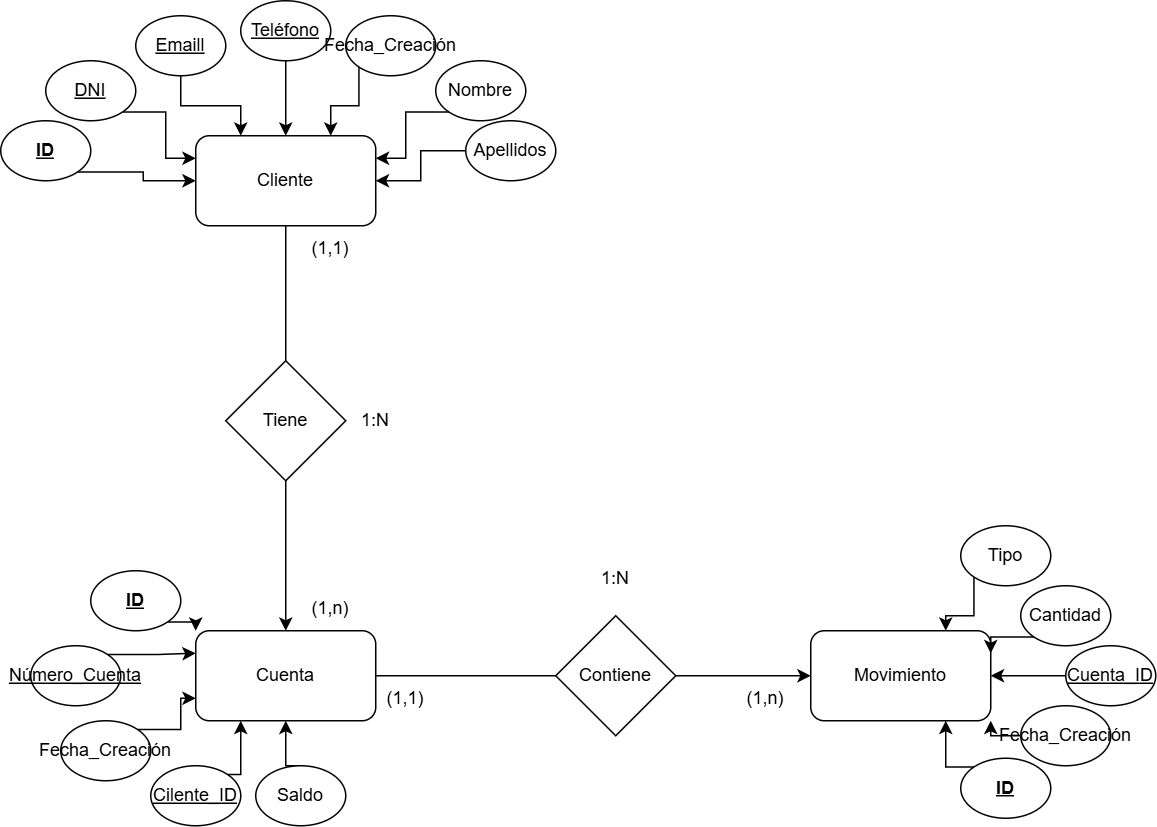

The diagram above was exported from draw.io. Its source (the exported page's mxGraphModel, read from the mxfile embedded in the PNG):
<mxGraphModel dx="1789" dy="566" grid="1" gridSize="10" guides="1" tooltips="1" connect="1" arrows="1" fold="1" page="1" pageScale="1" pageWidth="827" pageHeight="1169" math="0" shadow="0">
  <root>
    <mxCell id="0" />
    <mxCell id="1" parent="0" />
    <mxCell id="skInciXXVx3FQ4DrrjOg-32" edge="1" parent="1" source="skInciXXVx3FQ4DrrjOg-1" style="edgeStyle=orthogonalEdgeStyle;rounded=0;orthogonalLoop=1;jettySize=auto;html=1;exitX=0.5;exitY=1;exitDx=0;exitDy=0;entryX=0.5;entryY=0;entryDx=0;entryDy=0;endArrow=none;endFill=0;" target="skInciXXVx3FQ4DrrjOg-20">
      <mxGeometry relative="1" as="geometry" />
    </mxCell>
    <mxCell id="skInciXXVx3FQ4DrrjOg-1" parent="1" style="rounded=1;whiteSpace=wrap;html=1;" value="Cliente" vertex="1">
      <mxGeometry height="60" width="120" x="70" y="130" as="geometry" />
    </mxCell>
    <mxCell id="skInciXXVx3FQ4DrrjOg-10" edge="1" parent="1" source="skInciXXVx3FQ4DrrjOg-2" style="edgeStyle=orthogonalEdgeStyle;rounded=0;orthogonalLoop=1;jettySize=auto;html=1;exitX=1;exitY=1;exitDx=0;exitDy=0;entryX=0;entryY=0.5;entryDx=0;entryDy=0;curved=0;" target="skInciXXVx3FQ4DrrjOg-1">
      <mxGeometry relative="1" as="geometry" />
    </mxCell>
    <mxCell id="skInciXXVx3FQ4DrrjOg-2" parent="1" style="ellipse;whiteSpace=wrap;html=1;" value="&lt;b&gt;&lt;u&gt;ID&lt;/u&gt;&lt;/b&gt;" vertex="1">
      <mxGeometry height="40" width="60" x="-60" y="120" as="geometry" />
    </mxCell>
    <mxCell id="skInciXXVx3FQ4DrrjOg-18" edge="1" parent="1" source="skInciXXVx3FQ4DrrjOg-3" style="edgeStyle=orthogonalEdgeStyle;rounded=0;orthogonalLoop=1;jettySize=auto;html=1;exitX=1;exitY=1;exitDx=0;exitDy=0;entryX=0;entryY=0.25;entryDx=0;entryDy=0;" target="skInciXXVx3FQ4DrrjOg-1">
      <mxGeometry relative="1" as="geometry" />
    </mxCell>
    <mxCell id="skInciXXVx3FQ4DrrjOg-3" parent="1" style="ellipse;whiteSpace=wrap;html=1;" value="&lt;u&gt;DNI&lt;/u&gt;" vertex="1">
      <mxGeometry height="40" width="60" x="-30" y="80" as="geometry" />
    </mxCell>
    <mxCell id="skInciXXVx3FQ4DrrjOg-12" edge="1" parent="1" source="skInciXXVx3FQ4DrrjOg-4" style="edgeStyle=orthogonalEdgeStyle;rounded=0;orthogonalLoop=1;jettySize=auto;html=1;exitX=0.5;exitY=1;exitDx=0;exitDy=0;entryX=0.25;entryY=0;entryDx=0;entryDy=0;" target="skInciXXVx3FQ4DrrjOg-1">
      <mxGeometry relative="1" as="geometry" />
    </mxCell>
    <mxCell id="skInciXXVx3FQ4DrrjOg-4" parent="1" style="ellipse;whiteSpace=wrap;html=1;" value="&lt;u&gt;Emaill&lt;/u&gt;" vertex="1">
      <mxGeometry height="40" width="60" x="30" y="50" as="geometry" />
    </mxCell>
    <mxCell id="skInciXXVx3FQ4DrrjOg-13" edge="1" parent="1" source="skInciXXVx3FQ4DrrjOg-6" style="edgeStyle=orthogonalEdgeStyle;rounded=0;orthogonalLoop=1;jettySize=auto;html=1;exitX=0.5;exitY=1;exitDx=0;exitDy=0;entryX=0.5;entryY=0;entryDx=0;entryDy=0;" target="skInciXXVx3FQ4DrrjOg-1">
      <mxGeometry relative="1" as="geometry" />
    </mxCell>
    <mxCell id="skInciXXVx3FQ4DrrjOg-6" parent="1" style="ellipse;whiteSpace=wrap;html=1;" value="&lt;u&gt;Teléfono&lt;/u&gt;" vertex="1">
      <mxGeometry height="40" width="60" x="100" y="40" as="geometry" />
    </mxCell>
    <mxCell id="skInciXXVx3FQ4DrrjOg-14" edge="1" parent="1" source="skInciXXVx3FQ4DrrjOg-7" style="edgeStyle=orthogonalEdgeStyle;rounded=0;orthogonalLoop=1;jettySize=auto;html=1;exitX=0;exitY=1;exitDx=0;exitDy=0;entryX=0.75;entryY=0;entryDx=0;entryDy=0;" target="skInciXXVx3FQ4DrrjOg-1">
      <mxGeometry relative="1" as="geometry" />
    </mxCell>
    <mxCell id="skInciXXVx3FQ4DrrjOg-7" parent="1" style="ellipse;whiteSpace=wrap;html=1;" value="Fecha_Creación" vertex="1">
      <mxGeometry height="40" width="60" x="170" y="50" as="geometry" />
    </mxCell>
    <mxCell id="skInciXXVx3FQ4DrrjOg-16" edge="1" parent="1" source="skInciXXVx3FQ4DrrjOg-8" style="edgeStyle=orthogonalEdgeStyle;rounded=0;orthogonalLoop=1;jettySize=auto;html=1;exitX=0;exitY=1;exitDx=0;exitDy=0;entryX=1;entryY=0.25;entryDx=0;entryDy=0;" target="skInciXXVx3FQ4DrrjOg-1">
      <mxGeometry relative="1" as="geometry" />
    </mxCell>
    <mxCell id="skInciXXVx3FQ4DrrjOg-8" parent="1" style="ellipse;whiteSpace=wrap;html=1;" value="Nombre" vertex="1">
      <mxGeometry height="40" width="60" x="230" y="80" as="geometry" />
    </mxCell>
    <mxCell id="skInciXXVx3FQ4DrrjOg-17" edge="1" parent="1" source="skInciXXVx3FQ4DrrjOg-9" style="edgeStyle=orthogonalEdgeStyle;rounded=0;orthogonalLoop=1;jettySize=auto;html=1;exitX=0;exitY=0.5;exitDx=0;exitDy=0;entryX=1;entryY=0.5;entryDx=0;entryDy=0;" target="skInciXXVx3FQ4DrrjOg-1">
      <mxGeometry relative="1" as="geometry" />
    </mxCell>
    <mxCell id="skInciXXVx3FQ4DrrjOg-9" parent="1" style="ellipse;whiteSpace=wrap;html=1;" value="Apellidos" vertex="1">
      <mxGeometry height="40" width="60" x="250" y="120" as="geometry" />
    </mxCell>
    <mxCell id="skInciXXVx3FQ4DrrjOg-50" edge="1" parent="1" source="skInciXXVx3FQ4DrrjOg-19" style="edgeStyle=orthogonalEdgeStyle;rounded=0;orthogonalLoop=1;jettySize=auto;html=1;exitX=1;exitY=0.5;exitDx=0;exitDy=0;entryX=0;entryY=0.5;entryDx=0;entryDy=0;endArrow=none;endFill=0;" target="skInciXXVx3FQ4DrrjOg-49">
      <mxGeometry relative="1" as="geometry" />
    </mxCell>
    <mxCell id="skInciXXVx3FQ4DrrjOg-19" parent="1" style="rounded=1;whiteSpace=wrap;html=1;" value="Cuenta" vertex="1">
      <mxGeometry height="60" width="120" x="70" y="460" as="geometry" />
    </mxCell>
    <mxCell id="skInciXXVx3FQ4DrrjOg-31" edge="1" parent="1" source="skInciXXVx3FQ4DrrjOg-20" style="edgeStyle=orthogonalEdgeStyle;rounded=0;orthogonalLoop=1;jettySize=auto;html=1;exitX=0.5;exitY=1;exitDx=0;exitDy=0;entryX=0.5;entryY=0;entryDx=0;entryDy=0;" target="skInciXXVx3FQ4DrrjOg-19">
      <mxGeometry relative="1" as="geometry" />
    </mxCell>
    <mxCell id="skInciXXVx3FQ4DrrjOg-20" parent="1" style="rhombus;whiteSpace=wrap;html=1;" value="Tiene" vertex="1">
      <mxGeometry height="80" width="80" x="90" y="280" as="geometry" />
    </mxCell>
    <mxCell id="skInciXXVx3FQ4DrrjOg-26" edge="1" parent="1" source="skInciXXVx3FQ4DrrjOg-21" style="edgeStyle=orthogonalEdgeStyle;rounded=0;orthogonalLoop=1;jettySize=auto;html=1;exitX=1;exitY=1;exitDx=0;exitDy=0;entryX=0;entryY=0;entryDx=0;entryDy=0;" target="skInciXXVx3FQ4DrrjOg-19">
      <mxGeometry relative="1" as="geometry" />
    </mxCell>
    <mxCell id="skInciXXVx3FQ4DrrjOg-21" parent="1" style="ellipse;whiteSpace=wrap;html=1;" value="&lt;b&gt;&lt;u&gt;ID&lt;/u&gt;&lt;/b&gt;" vertex="1">
      <mxGeometry height="40" width="60" y="420" as="geometry" />
    </mxCell>
    <mxCell id="skInciXXVx3FQ4DrrjOg-28" edge="1" parent="1" source="skInciXXVx3FQ4DrrjOg-22" style="edgeStyle=orthogonalEdgeStyle;rounded=0;orthogonalLoop=1;jettySize=auto;html=1;exitX=1;exitY=0;exitDx=0;exitDy=0;entryX=0;entryY=0.75;entryDx=0;entryDy=0;" target="skInciXXVx3FQ4DrrjOg-19">
      <mxGeometry relative="1" as="geometry" />
    </mxCell>
    <mxCell id="skInciXXVx3FQ4DrrjOg-22" parent="1" style="ellipse;whiteSpace=wrap;html=1;" value="Fecha_Creación" vertex="1">
      <mxGeometry height="40" width="60" x="-20" y="520" as="geometry" />
    </mxCell>
    <mxCell id="skInciXXVx3FQ4DrrjOg-27" edge="1" parent="1" source="skInciXXVx3FQ4DrrjOg-23" style="edgeStyle=orthogonalEdgeStyle;rounded=0;orthogonalLoop=1;jettySize=auto;html=1;exitX=1;exitY=0;exitDx=0;exitDy=0;entryX=0;entryY=0.25;entryDx=0;entryDy=0;" target="skInciXXVx3FQ4DrrjOg-19">
      <mxGeometry relative="1" as="geometry" />
    </mxCell>
    <mxCell id="skInciXXVx3FQ4DrrjOg-23" parent="1" style="ellipse;whiteSpace=wrap;html=1;" value="&lt;u&gt;Número_Cuenta&lt;/u&gt;" vertex="1">
      <mxGeometry height="40" width="60" x="-40" y="470" as="geometry" />
    </mxCell>
    <mxCell id="skInciXXVx3FQ4DrrjOg-29" edge="1" parent="1" source="skInciXXVx3FQ4DrrjOg-24" style="edgeStyle=orthogonalEdgeStyle;rounded=0;orthogonalLoop=1;jettySize=auto;html=1;exitX=1;exitY=0;exitDx=0;exitDy=0;entryX=0.25;entryY=1;entryDx=0;entryDy=0;" target="skInciXXVx3FQ4DrrjOg-19">
      <mxGeometry relative="1" as="geometry" />
    </mxCell>
    <mxCell id="skInciXXVx3FQ4DrrjOg-24" parent="1" style="ellipse;whiteSpace=wrap;html=1;" value="&lt;u style=&quot;&quot;&gt;Cilente_ID&lt;/u&gt;" vertex="1">
      <mxGeometry height="40" width="60" x="40" y="550" as="geometry" />
    </mxCell>
    <mxCell id="skInciXXVx3FQ4DrrjOg-30" edge="1" parent="1" source="skInciXXVx3FQ4DrrjOg-25" style="edgeStyle=orthogonalEdgeStyle;rounded=0;orthogonalLoop=1;jettySize=auto;html=1;exitX=0.5;exitY=0;exitDx=0;exitDy=0;entryX=0.5;entryY=1;entryDx=0;entryDy=0;" target="skInciXXVx3FQ4DrrjOg-19">
      <mxGeometry relative="1" as="geometry" />
    </mxCell>
    <mxCell id="skInciXXVx3FQ4DrrjOg-25" parent="1" style="ellipse;whiteSpace=wrap;html=1;" value="Saldo" vertex="1">
      <mxGeometry height="40" width="60" x="110" y="550" as="geometry" />
    </mxCell>
    <mxCell id="skInciXXVx3FQ4DrrjOg-33" parent="1" style="text;html=1;whiteSpace=wrap;strokeColor=none;fillColor=none;align=center;verticalAlign=middle;rounded=0;" value="1:N" vertex="1">
      <mxGeometry height="30" width="60" x="160" y="305" as="geometry" />
    </mxCell>
    <mxCell id="skInciXXVx3FQ4DrrjOg-34" parent="1" style="text;html=1;whiteSpace=wrap;strokeColor=none;fillColor=none;align=center;verticalAlign=middle;rounded=0;" value="(1,1)" vertex="1">
      <mxGeometry height="30" width="60" x="130" y="190" as="geometry" />
    </mxCell>
    <mxCell id="skInciXXVx3FQ4DrrjOg-35" parent="1" style="text;html=1;whiteSpace=wrap;strokeColor=none;fillColor=none;align=center;verticalAlign=middle;rounded=0;" value="(1,n)" vertex="1">
      <mxGeometry height="30" width="60" x="130" y="430" as="geometry" />
    </mxCell>
    <mxCell id="skInciXXVx3FQ4DrrjOg-36" parent="1" style="rounded=1;whiteSpace=wrap;html=1;" value="Movimiento" vertex="1">
      <mxGeometry height="60" width="120" x="480" y="460" as="geometry" />
    </mxCell>
    <mxCell id="skInciXXVx3FQ4DrrjOg-47" edge="1" parent="1" source="skInciXXVx3FQ4DrrjOg-37" style="edgeStyle=orthogonalEdgeStyle;rounded=0;orthogonalLoop=1;jettySize=auto;html=1;exitX=0;exitY=0.5;exitDx=0;exitDy=0;entryX=1;entryY=1;entryDx=0;entryDy=0;" target="skInciXXVx3FQ4DrrjOg-36">
      <mxGeometry relative="1" as="geometry" />
    </mxCell>
    <mxCell id="skInciXXVx3FQ4DrrjOg-37" parent="1" style="ellipse;whiteSpace=wrap;html=1;" value="Fecha_Creación" vertex="1">
      <mxGeometry height="40" width="60" x="620" y="510" as="geometry" />
    </mxCell>
    <mxCell id="skInciXXVx3FQ4DrrjOg-46" edge="1" parent="1" source="skInciXXVx3FQ4DrrjOg-38" style="edgeStyle=orthogonalEdgeStyle;rounded=0;orthogonalLoop=1;jettySize=auto;html=1;exitX=0;exitY=0.5;exitDx=0;exitDy=0;entryX=1;entryY=0.5;entryDx=0;entryDy=0;" target="skInciXXVx3FQ4DrrjOg-36">
      <mxGeometry relative="1" as="geometry" />
    </mxCell>
    <mxCell id="skInciXXVx3FQ4DrrjOg-38" parent="1" style="ellipse;whiteSpace=wrap;html=1;" value="&lt;u style=&quot;&quot;&gt;Cuenta_ID&lt;/u&gt;" vertex="1">
      <mxGeometry height="40" width="60" x="650" y="470" as="geometry" />
    </mxCell>
    <mxCell id="skInciXXVx3FQ4DrrjOg-48" edge="1" parent="1" source="skInciXXVx3FQ4DrrjOg-39" style="edgeStyle=orthogonalEdgeStyle;rounded=0;orthogonalLoop=1;jettySize=auto;html=1;exitX=0;exitY=0;exitDx=0;exitDy=0;entryX=0.75;entryY=1;entryDx=0;entryDy=0;" target="skInciXXVx3FQ4DrrjOg-36">
      <mxGeometry relative="1" as="geometry" />
    </mxCell>
    <mxCell id="skInciXXVx3FQ4DrrjOg-39" parent="1" style="ellipse;whiteSpace=wrap;html=1;" value="&lt;b&gt;&lt;u&gt;ID&lt;/u&gt;&lt;/b&gt;" vertex="1">
      <mxGeometry height="40" width="60" x="580" y="545" as="geometry" />
    </mxCell>
    <mxCell id="skInciXXVx3FQ4DrrjOg-45" edge="1" parent="1" source="skInciXXVx3FQ4DrrjOg-40" style="edgeStyle=orthogonalEdgeStyle;rounded=0;orthogonalLoop=1;jettySize=auto;html=1;exitX=0;exitY=1;exitDx=0;exitDy=0;entryX=1;entryY=0.25;entryDx=0;entryDy=0;" target="skInciXXVx3FQ4DrrjOg-36">
      <mxGeometry relative="1" as="geometry" />
    </mxCell>
    <mxCell id="skInciXXVx3FQ4DrrjOg-40" parent="1" style="ellipse;whiteSpace=wrap;html=1;" value="Cantidad" vertex="1">
      <mxGeometry height="40" width="60" x="620" y="430" as="geometry" />
    </mxCell>
    <mxCell id="skInciXXVx3FQ4DrrjOg-43" edge="1" parent="1" source="skInciXXVx3FQ4DrrjOg-41" style="edgeStyle=orthogonalEdgeStyle;rounded=0;orthogonalLoop=1;jettySize=auto;html=1;exitX=0;exitY=1;exitDx=0;exitDy=0;entryX=0.75;entryY=0;entryDx=0;entryDy=0;" target="skInciXXVx3FQ4DrrjOg-36">
      <mxGeometry relative="1" as="geometry" />
    </mxCell>
    <mxCell id="skInciXXVx3FQ4DrrjOg-41" parent="1" style="ellipse;whiteSpace=wrap;html=1;" value="Tipo" vertex="1">
      <mxGeometry height="40" width="60" x="580" y="390" as="geometry" />
    </mxCell>
    <mxCell id="skInciXXVx3FQ4DrrjOg-51" edge="1" parent="1" source="skInciXXVx3FQ4DrrjOg-49" style="edgeStyle=orthogonalEdgeStyle;rounded=0;orthogonalLoop=1;jettySize=auto;html=1;exitX=1;exitY=0.5;exitDx=0;exitDy=0;entryX=0;entryY=0.5;entryDx=0;entryDy=0;" target="skInciXXVx3FQ4DrrjOg-36">
      <mxGeometry relative="1" as="geometry" />
    </mxCell>
    <mxCell id="skInciXXVx3FQ4DrrjOg-49" parent="1" style="rhombus;whiteSpace=wrap;html=1;" value="Contiene" vertex="1">
      <mxGeometry height="80" width="80" x="310" y="450" as="geometry" />
    </mxCell>
    <mxCell id="skInciXXVx3FQ4DrrjOg-52" parent="1" style="text;html=1;whiteSpace=wrap;strokeColor=none;fillColor=none;align=center;verticalAlign=middle;rounded=0;" value="(1,1)" vertex="1">
      <mxGeometry height="30" width="60" x="180" y="490" as="geometry" />
    </mxCell>
    <mxCell id="skInciXXVx3FQ4DrrjOg-53" parent="1" style="text;html=1;whiteSpace=wrap;strokeColor=none;fillColor=none;align=center;verticalAlign=middle;rounded=0;" value="(1,n)" vertex="1">
      <mxGeometry height="30" width="60" x="420" y="490" as="geometry" />
    </mxCell>
    <mxCell id="skInciXXVx3FQ4DrrjOg-55" parent="1" style="text;html=1;whiteSpace=wrap;strokeColor=none;fillColor=none;align=center;verticalAlign=middle;rounded=0;" value="1:N" vertex="1">
      <mxGeometry height="30" width="60" x="320" y="410" as="geometry" />
    </mxCell>
  </root>
</mxGraphModel>